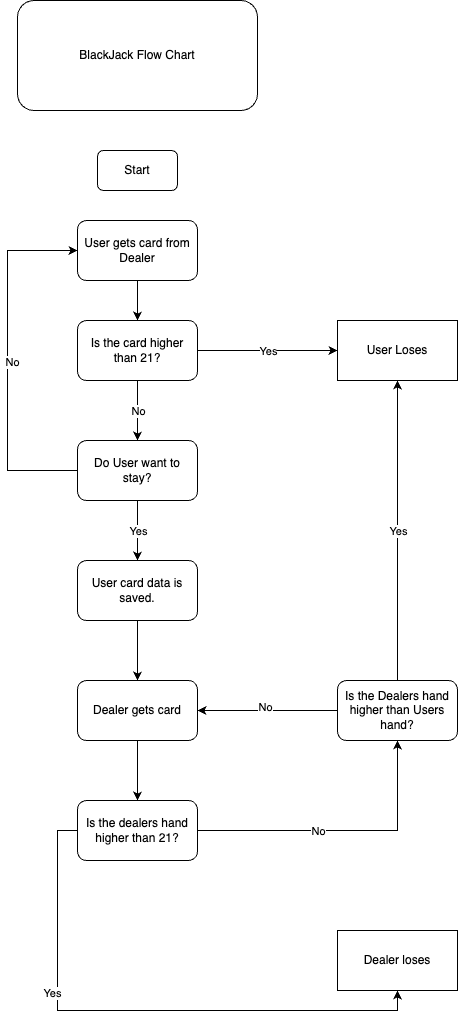

The diagram above was exported from draw.io. Its source (the exported page's mxGraphModel, read from the mxfile embedded in the PNG):
<mxGraphModel dx="1536" dy="903" grid="1" gridSize="10" guides="1" tooltips="1" connect="1" arrows="1" fold="1" page="1" pageScale="1" pageWidth="827" pageHeight="1169" math="0" shadow="0">
  <root>
    <mxCell id="0" />
    <mxCell id="1" parent="0" />
    <mxCell id="eg8nCJoKIF4cpj0SeqFp-1" value="BlackJack Flow Chart" style="rounded=1;whiteSpace=wrap;html=1;" vertex="1" parent="1">
      <mxGeometry x="240" y="30" width="240" height="110" as="geometry" />
    </mxCell>
    <mxCell id="eg8nCJoKIF4cpj0SeqFp-2" value="Start" style="rounded=1;whiteSpace=wrap;html=1;" vertex="1" parent="1">
      <mxGeometry x="320" y="180" width="80" height="40" as="geometry" />
    </mxCell>
    <mxCell id="eg8nCJoKIF4cpj0SeqFp-14" style="edgeStyle=orthogonalEdgeStyle;rounded=0;orthogonalLoop=1;jettySize=auto;html=1;exitX=0.5;exitY=1;exitDx=0;exitDy=0;entryX=0.5;entryY=0;entryDx=0;entryDy=0;" edge="1" parent="1" source="eg8nCJoKIF4cpj0SeqFp-3" target="eg8nCJoKIF4cpj0SeqFp-4">
      <mxGeometry relative="1" as="geometry" />
    </mxCell>
    <mxCell id="eg8nCJoKIF4cpj0SeqFp-3" value="User gets card from Dealer" style="rounded=1;whiteSpace=wrap;html=1;" vertex="1" parent="1">
      <mxGeometry x="300" y="250" width="120" height="60" as="geometry" />
    </mxCell>
    <mxCell id="eg8nCJoKIF4cpj0SeqFp-4" value="Is the card higher than 21?" style="rounded=1;whiteSpace=wrap;html=1;" vertex="1" parent="1">
      <mxGeometry x="300" y="350" width="120" height="60" as="geometry" />
    </mxCell>
    <mxCell id="eg8nCJoKIF4cpj0SeqFp-5" value="User Loses" style="rounded=0;whiteSpace=wrap;html=1;" vertex="1" parent="1">
      <mxGeometry x="560" y="350" width="120" height="60" as="geometry" />
    </mxCell>
    <mxCell id="eg8nCJoKIF4cpj0SeqFp-7" value="" style="endArrow=classic;html=1;rounded=0;exitX=1;exitY=0.5;exitDx=0;exitDy=0;" edge="1" parent="1" source="eg8nCJoKIF4cpj0SeqFp-4" target="eg8nCJoKIF4cpj0SeqFp-5">
      <mxGeometry relative="1" as="geometry">
        <mxPoint x="340" y="460" as="sourcePoint" />
        <mxPoint x="630" y="380" as="targetPoint" />
      </mxGeometry>
    </mxCell>
    <mxCell id="eg8nCJoKIF4cpj0SeqFp-8" value="Yes" style="edgeLabel;resizable=0;html=1;;align=center;verticalAlign=middle;" connectable="0" vertex="1" parent="eg8nCJoKIF4cpj0SeqFp-7">
      <mxGeometry relative="1" as="geometry" />
    </mxCell>
    <mxCell id="eg8nCJoKIF4cpj0SeqFp-12" value="" style="endArrow=classic;html=1;rounded=0;exitX=0.5;exitY=1;exitDx=0;exitDy=0;" edge="1" parent="1" source="eg8nCJoKIF4cpj0SeqFp-4">
      <mxGeometry relative="1" as="geometry">
        <mxPoint x="340" y="460" as="sourcePoint" />
        <mxPoint x="360" y="470" as="targetPoint" />
      </mxGeometry>
    </mxCell>
    <mxCell id="eg8nCJoKIF4cpj0SeqFp-13" value="No" style="edgeLabel;resizable=0;html=1;;align=center;verticalAlign=middle;" connectable="0" vertex="1" parent="eg8nCJoKIF4cpj0SeqFp-12">
      <mxGeometry relative="1" as="geometry" />
    </mxCell>
    <mxCell id="eg8nCJoKIF4cpj0SeqFp-19" style="edgeStyle=orthogonalEdgeStyle;rounded=0;orthogonalLoop=1;jettySize=auto;html=1;exitX=0;exitY=0.5;exitDx=0;exitDy=0;entryX=0;entryY=0.5;entryDx=0;entryDy=0;" edge="1" parent="1" source="eg8nCJoKIF4cpj0SeqFp-16" target="eg8nCJoKIF4cpj0SeqFp-3">
      <mxGeometry relative="1" as="geometry">
        <Array as="points">
          <mxPoint x="230" y="500" />
          <mxPoint x="230" y="280" />
        </Array>
      </mxGeometry>
    </mxCell>
    <mxCell id="eg8nCJoKIF4cpj0SeqFp-20" value="No" style="edgeLabel;html=1;align=center;verticalAlign=middle;resizable=0;points=[];" vertex="1" connectable="0" parent="eg8nCJoKIF4cpj0SeqFp-19">
      <mxGeometry x="-0.005" y="-4" relative="1" as="geometry">
        <mxPoint as="offset" />
      </mxGeometry>
    </mxCell>
    <mxCell id="eg8nCJoKIF4cpj0SeqFp-16" value="Do User want to stay?" style="rounded=1;whiteSpace=wrap;html=1;" vertex="1" parent="1">
      <mxGeometry x="300" y="470" width="120" height="60" as="geometry" />
    </mxCell>
    <mxCell id="eg8nCJoKIF4cpj0SeqFp-17" value="" style="endArrow=classic;html=1;rounded=0;" edge="1" parent="1">
      <mxGeometry relative="1" as="geometry">
        <mxPoint x="360" y="530" as="sourcePoint" />
        <mxPoint x="360" y="590" as="targetPoint" />
      </mxGeometry>
    </mxCell>
    <mxCell id="eg8nCJoKIF4cpj0SeqFp-18" value="Yes" style="edgeLabel;resizable=0;html=1;;align=center;verticalAlign=middle;" connectable="0" vertex="1" parent="eg8nCJoKIF4cpj0SeqFp-17">
      <mxGeometry relative="1" as="geometry" />
    </mxCell>
    <mxCell id="eg8nCJoKIF4cpj0SeqFp-26" style="edgeStyle=orthogonalEdgeStyle;rounded=0;orthogonalLoop=1;jettySize=auto;html=1;exitX=0.5;exitY=1;exitDx=0;exitDy=0;" edge="1" parent="1" source="eg8nCJoKIF4cpj0SeqFp-22">
      <mxGeometry relative="1" as="geometry">
        <mxPoint x="360" y="710" as="targetPoint" />
      </mxGeometry>
    </mxCell>
    <mxCell id="eg8nCJoKIF4cpj0SeqFp-22" value="User card data is saved." style="rounded=1;whiteSpace=wrap;html=1;" vertex="1" parent="1">
      <mxGeometry x="300" y="590" width="120" height="60" as="geometry" />
    </mxCell>
    <mxCell id="eg8nCJoKIF4cpj0SeqFp-40" style="edgeStyle=orthogonalEdgeStyle;rounded=0;orthogonalLoop=1;jettySize=auto;html=1;exitX=0;exitY=0.5;exitDx=0;exitDy=0;entryX=0.5;entryY=1;entryDx=0;entryDy=0;" edge="1" parent="1" source="eg8nCJoKIF4cpj0SeqFp-23" target="eg8nCJoKIF4cpj0SeqFp-37">
      <mxGeometry relative="1" as="geometry" />
    </mxCell>
    <mxCell id="eg8nCJoKIF4cpj0SeqFp-41" value="Yes" style="edgeLabel;html=1;align=center;verticalAlign=middle;resizable=0;points=[];" vertex="1" connectable="0" parent="eg8nCJoKIF4cpj0SeqFp-40">
      <mxGeometry x="-0.3508" y="-6" relative="1" as="geometry">
        <mxPoint as="offset" />
      </mxGeometry>
    </mxCell>
    <mxCell id="eg8nCJoKIF4cpj0SeqFp-44" style="edgeStyle=orthogonalEdgeStyle;rounded=0;orthogonalLoop=1;jettySize=auto;html=1;exitX=1;exitY=0.5;exitDx=0;exitDy=0;entryX=0.5;entryY=1;entryDx=0;entryDy=0;" edge="1" parent="1" source="eg8nCJoKIF4cpj0SeqFp-23" target="eg8nCJoKIF4cpj0SeqFp-46">
      <mxGeometry relative="1" as="geometry">
        <Array as="points">
          <mxPoint x="620" y="860" />
        </Array>
      </mxGeometry>
    </mxCell>
    <mxCell id="eg8nCJoKIF4cpj0SeqFp-45" value="No" style="edgeLabel;html=1;align=center;verticalAlign=middle;resizable=0;points=[];" vertex="1" connectable="0" parent="eg8nCJoKIF4cpj0SeqFp-44">
      <mxGeometry x="-0.0104" relative="1" as="geometry">
        <mxPoint x="-23" as="offset" />
      </mxGeometry>
    </mxCell>
    <mxCell id="eg8nCJoKIF4cpj0SeqFp-23" value="Is the dealers hand higher than 21?" style="rounded=1;whiteSpace=wrap;html=1;" vertex="1" parent="1">
      <mxGeometry x="300" y="830" width="120" height="60" as="geometry" />
    </mxCell>
    <mxCell id="eg8nCJoKIF4cpj0SeqFp-33" style="edgeStyle=orthogonalEdgeStyle;rounded=0;orthogonalLoop=1;jettySize=auto;html=1;exitX=0.5;exitY=1;exitDx=0;exitDy=0;entryX=0.5;entryY=0;entryDx=0;entryDy=0;" edge="1" parent="1" source="eg8nCJoKIF4cpj0SeqFp-28" target="eg8nCJoKIF4cpj0SeqFp-23">
      <mxGeometry relative="1" as="geometry" />
    </mxCell>
    <mxCell id="eg8nCJoKIF4cpj0SeqFp-28" value="Dealer gets card" style="rounded=1;whiteSpace=wrap;html=1;" vertex="1" parent="1">
      <mxGeometry x="300" y="710" width="120" height="60" as="geometry" />
    </mxCell>
    <mxCell id="eg8nCJoKIF4cpj0SeqFp-37" value="Dealer loses" style="rounded=0;whiteSpace=wrap;html=1;" vertex="1" parent="1">
      <mxGeometry x="560" y="960" width="120" height="60" as="geometry" />
    </mxCell>
    <mxCell id="eg8nCJoKIF4cpj0SeqFp-56" style="edgeStyle=orthogonalEdgeStyle;rounded=0;orthogonalLoop=1;jettySize=auto;html=1;exitX=0;exitY=0.5;exitDx=0;exitDy=0;entryX=1;entryY=0.5;entryDx=0;entryDy=0;" edge="1" parent="1" source="eg8nCJoKIF4cpj0SeqFp-46" target="eg8nCJoKIF4cpj0SeqFp-28">
      <mxGeometry relative="1" as="geometry" />
    </mxCell>
    <mxCell id="eg8nCJoKIF4cpj0SeqFp-57" value="No" style="edgeLabel;html=1;align=center;verticalAlign=middle;resizable=0;points=[];" vertex="1" connectable="0" parent="eg8nCJoKIF4cpj0SeqFp-56">
      <mxGeometry x="0.0412" y="-4" relative="1" as="geometry">
        <mxPoint as="offset" />
      </mxGeometry>
    </mxCell>
    <mxCell id="eg8nCJoKIF4cpj0SeqFp-46" value="Is the Dealers hand higher than Users hand?" style="rounded=1;whiteSpace=wrap;html=1;" vertex="1" parent="1">
      <mxGeometry x="560" y="710" width="120" height="60" as="geometry" />
    </mxCell>
    <mxCell id="eg8nCJoKIF4cpj0SeqFp-50" value="Yes" style="edgeStyle=orthogonalEdgeStyle;rounded=0;orthogonalLoop=1;jettySize=auto;html=1;exitX=0.5;exitY=0;exitDx=0;exitDy=0;" edge="1" parent="1" source="eg8nCJoKIF4cpj0SeqFp-46">
      <mxGeometry relative="1" as="geometry">
        <mxPoint x="620" y="410" as="targetPoint" />
      </mxGeometry>
    </mxCell>
  </root>
</mxGraphModel>